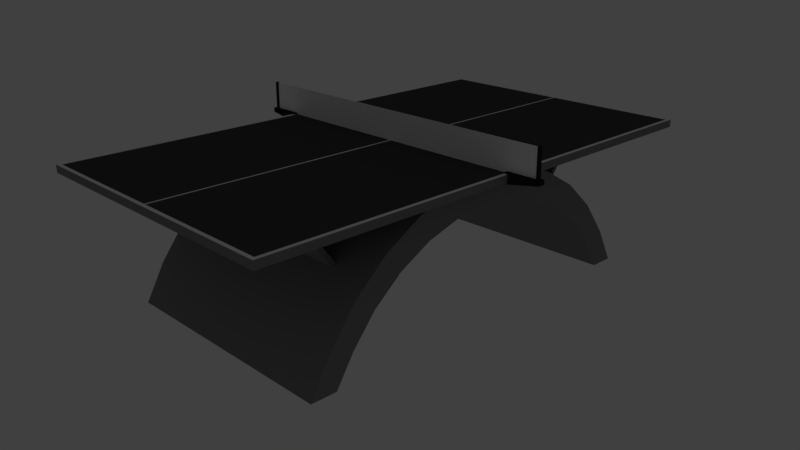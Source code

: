 # Source: table.blend  (saved by Blender 2.79.0; exported with 4.5.12 LTS)
import bpy
from mathutils import Matrix  # noqa: F401  (used for matrix-valued properties, if any)

bpy.ops.wm.read_factory_settings(use_empty=True)
scene = bpy.context.scene
scene.name = 'Scene'

# ---- collections
col_collection_1 = bpy.data.collections.new('Collection 1'); scene.collection.children.link(col_collection_1)
col_collection_2 = bpy.data.collections.new('Collection 2'); scene.collection.children.link(col_collection_2)
col_collection_2.hide_render = True
col_collection_2.hide_viewport = True

# ---- materials (node trees are filled in below, after node groups)
mat_lines = bpy.data.materials.new('Lines')
mat_lines.alpha_threshold = 0.0
mat_lines.use_transparent_shadow = False
mat_lines.diffuse_color = (1.0, 1.0, 1.0, 1.0)
mat_lines.roughness = 0.5
mat_lines.specular_intensity = 0.0
mat_lines.line_color = (0.0, 0.0, 0.0, 1.0)
mat_surfacedark = bpy.data.materials.new('SurfaceDark')
mat_surfacedark.alpha_threshold = 0.0
mat_surfacedark.use_transparent_shadow = False
mat_surfacedark.diffuse_color = (0.06997, 0.06997, 0.06997, 1.0)
mat_surfacedark.specular_color = (0.5173, 0.5173, 0.5173)
mat_surfacedark.roughness = 0.5
mat_surfacedark.specular_intensity = 0.1433
mat_surfacedark.line_color = (0.0, 0.0, 0.0, 1.0)
mat_netsupportsmat = bpy.data.materials.new('NetSupportsMat')
mat_netsupportsmat.alpha_threshold = 0.0
mat_netsupportsmat.use_transparent_shadow = False
mat_netsupportsmat.diffuse_color = (0.02198, 0.02198, 0.02198, 1.0)
mat_netsupportsmat.roughness = 0.5
mat_netsupportsmat.specular_intensity = 0.7398
mat_netmat = bpy.data.materials.new('NetMat')
mat_netmat.alpha_threshold = 0.0
mat_netmat.use_transparent_shadow = False
mat_netmat.diffuse_color = (1.0, 1.0, 1.0, 1.0)
mat_netmat.roughness = 0.5
mat_netmat.specular_intensity = 0.0
mat_framemat = bpy.data.materials.new('FrameMat')
mat_framemat.alpha_threshold = 0.0
mat_framemat.use_transparent_shadow = False
mat_framemat.diffuse_color = (0.2396, 0.2396, 0.2396, 1.0)
mat_framemat.roughness = 0.5
mat_framemat.specular_intensity = 0.4444
mat_framemat.line_color = (0.0, 0.0, 0.0, 1.0)

# ---- material node trees

# ---- world
world_world = bpy.data.worlds.new('World'); scene.world = world_world
world_world.color = (0.05088, 0.05088, 0.05088)
world_world.use_sun_shadow = False
world_world.sun_shadow_jitter_overblur = 0.0
world_world.cycles.sampling_method = 'MANUAL'

# ---- cameras
cam_camera = bpy.data.cameras.new('Camera')
cam_camera.clip_end = 100.0
cam_camera.lens = 35.0
cam_camera.sensor_width = 32.0
cam_camera.sensor_height = 18.0
cam_camera.ortho_scale = 7.314
cam_camera.dof.focus_distance = 0.0
cam_camera.dof.aperture_fstop = 128.0

# ---- lights
light_lamp = bpy.data.lights.new('Lamp', 'POINT')
light_lamp.transmission_factor = 0.0
light_lamp.cutoff_distance = 30.0
light_lamp.energy = 100.0
light_lamp.shadow_buffer_clip_start = 1.001
light_lamp.shadow_soft_size = 0.1
light_lamp.shadow_maximum_resolution = 0.006
light_lamp.use_absolute_resolution = True

# ---- meshes
me_cube_005 = bpy.data.meshes.new('Cube.005')
me_cube_005.from_pydata([(0.7625, 1.37, 0.0), (0.7625, -1.37, 0.0), (-0.7625, -1.37, 0.0), (-0.7625, 1.37, 0.0), (0.7425, 1.35, 0.0), (0.7425, -1.35, 0.0), (-0.7425, -1.35, 0.0), (-0.7425, 1.35, 0.0), (-0.005, 1.35, 0.0), (-0.005, -1.35, 0.0), (0.005, 1.35, 0.0), (0.005, -1.35, 0.0)], [], [(2, 1, 5, 11, 9, 6), (3, 2, 6, 7), (0, 3, 7, 8, 10, 4), (8, 9, 11, 10), (1, 0, 4, 5)])
me_cube_005.materials.append(mat_lines)
me_cube_005.use_remesh_preserve_volume = False
me_cube_005.use_remesh_preserve_attributes = False
me_cube_005.use_mirror_vertex_groups = False
me_cube_005.update()
me_cube_004 = bpy.data.meshes.new('Cube.004')
me_cube_004.from_pydata([(0.7425, 1.35, 0.0), (0.7425, -1.35, 0.0), (-0.7425, -1.35, 0.0), (-0.7425, 1.35, 0.0), (-0.005, 1.35, 0.0), (-0.005, -1.35, 0.0), (0.005, 1.35, 0.0), (0.005, -1.35, 0.0)], [], [(2, 5, 4, 3), (1, 0, 6, 7)])
me_cube_004.materials.append(mat_surfacedark)
me_cube_004.use_remesh_preserve_volume = False
me_cube_004.use_remesh_preserve_attributes = False
me_cube_004.use_mirror_vertex_groups = False
me_cube_004.update()
me_cylinder = bpy.data.meshes.new('Cylinder')
me_cylinder.from_pydata([(-0.915, 0.01026, 0.749), (-0.915, 0.01026, 0.9135), (-0.9111, 0.009479, 0.749), (-0.9111, 0.009479, 0.9135), (-0.9077, 0.007255, 0.749), (-0.9077, 0.007255, 0.9135), (-0.9055, 0.003926, 0.749), (-0.9055, 0.003926, 0.9135), (-0.9047, -4.485e-10, 0.749), (-0.9047, -4.485e-10, 0.9135), (-0.9055, -0.003926, 0.749), (-0.9055, -0.003926, 0.9135), (-0.9077, -0.007255, 0.749), (-0.9077, -0.007255, 0.9135), (-0.9111, -0.009479, 0.749), (-0.9111, -0.009479, 0.9135), (-0.915, -0.01026, 0.749), (-0.915, -0.01026, 0.9135), (-0.9189, -0.009479, 0.749), (-0.9189, -0.009479, 0.9135), (-0.9223, -0.007255, 0.749), (-0.9223, -0.007255, 0.9135), (-0.9245, -0.003926, 0.749), (-0.9245, -0.003926, 0.9135), (-0.9253, 1.224e-10, 0.749), (-0.9253, 1.224e-10, 0.9135), (-0.9245, 0.003926, 0.749), (-0.9245, 0.003926, 0.9135), (-0.9223, 0.007255, 0.749), (-0.9223, 0.007255, 0.9135), (-0.9189, 0.009479, 0.749), (-0.9189, 0.009479, 0.9135), (-0.915, 0.01026, 0.749), (-0.9111, 0.009479, 0.749), (-0.9111, 0.009479, 0.9135), (-0.915, 0.01026, 0.9135), (-0.9077, 0.007255, 0.749), (-0.9077, 0.007255, 0.9135), (-0.9055, 0.003926, 0.749), (-0.9055, 0.003926, 0.9135), (-0.9047, -4.485e-10, 0.749), (-0.9047, -4.485e-10, 0.9135), (-0.9055, -0.003926, 0.749), (-0.9055, -0.003926, 0.9135), (-0.9077, -0.007255, 0.749), (-0.9077, -0.007255, 0.9135), (-0.9111, -0.009479, 0.749), (-0.9111, -0.009479, 0.9135), (-0.915, -0.01026, 0.749), (-0.915, -0.01026, 0.9135), (-0.9189, -0.009479, 0.749), (-0.9189, -0.009479, 0.9135), (-0.9223, -0.007255, 0.749), (-0.9223, -0.007255, 0.9135), (-0.9245, -0.003926, 0.749), (-0.9245, -0.003926, 0.9135), (-0.9253, 1.224e-10, 0.749), (-0.9253, 1.224e-10, 0.9135), (-0.9245, 0.003926, 0.749), (-0.9245, 0.003926, 0.9135), (-0.9223, 0.007255, 0.749), (-0.9223, 0.007255, 0.9135), (-0.9189, 0.009479, 0.749), (-0.9189, 0.009479, 0.9135), (-0.9346, -0.0186, 0.7446), (-0.9346, -0.0186, 0.7682), (-0.9346, 0.0186, 0.7446), (-0.9346, 0.0186, 0.7682), (-0.7458, -0.0186, 0.7106), (-0.7458, -0.0186, 0.7682), (-0.7458, 0.0186, 0.7106), (-0.7458, 0.0186, 0.7682), (0.915, 0.01026, 0.749), (0.915, 0.01026, 0.9135), (0.9111, 0.009479, 0.749), (0.9111, 0.009479, 0.9135), (0.9077, 0.007255, 0.749), (0.9077, 0.007255, 0.9135), (0.9055, 0.003926, 0.749), (0.9055, 0.003926, 0.9135), (0.9047, -4.485e-10, 0.749), (0.9047, -4.485e-10, 0.9135), (0.9055, -0.003926, 0.749), (0.9055, -0.003926, 0.9135), (0.9077, -0.007255, 0.749), (0.9077, -0.007255, 0.9135), (0.9111, -0.009479, 0.749), (0.9111, -0.009479, 0.9135), (0.915, -0.01026, 0.749), (0.915, -0.01026, 0.9135), (0.9189, -0.009479, 0.749), (0.9189, -0.009479, 0.9135), (0.9223, -0.007255, 0.749), (0.9223, -0.007255, 0.9135), (0.9245, -0.003926, 0.749), (0.9245, -0.003926, 0.9135), (0.9253, 1.224e-10, 0.749), (0.9253, 1.224e-10, 0.9135), (0.9245, 0.003926, 0.749), (0.9245, 0.003926, 0.9135), (0.9223, 0.007255, 0.749), (0.9223, 0.007255, 0.9135), (0.9189, 0.009479, 0.749), (0.9189, 0.009479, 0.9135), (0.915, 0.01026, 0.749), (0.9111, 0.009479, 0.749), (0.9111, 0.009479, 0.9135), (0.915, 0.01026, 0.9135), (0.9077, 0.007255, 0.749), (0.9077, 0.007255, 0.9135), (0.9055, 0.003926, 0.749), (0.9055, 0.003926, 0.9135), (0.9047, -4.485e-10, 0.749), (0.9047, -4.485e-10, 0.9135), (0.9055, -0.003926, 0.749), (0.9055, -0.003926, 0.9135), (0.9077, -0.007255, 0.749), (0.9077, -0.007255, 0.9135), (0.9111, -0.009479, 0.749), (0.9111, -0.009479, 0.9135), (0.915, -0.01026, 0.749), (0.915, -0.01026, 0.9135), (0.9189, -0.009479, 0.749), (0.9189, -0.009479, 0.9135), (0.9223, -0.007255, 0.749), (0.9223, -0.007255, 0.9135), (0.9245, -0.003926, 0.749), (0.9245, -0.003926, 0.9135), (0.9253, 1.224e-10, 0.749), (0.9253, 1.224e-10, 0.9135), (0.9245, 0.003926, 0.749), (0.9245, 0.003926, 0.9135), (0.9223, 0.007255, 0.749), (0.9223, 0.007255, 0.9135), (0.9189, 0.009479, 0.749), (0.9189, 0.009479, 0.9135), (0.9346, -0.0186, 0.7446), (0.9346, -0.0186, 0.7682), (0.9346, 0.0186, 0.7446), (0.9346, 0.0186, 0.7682), (0.7458, -0.0186, 0.7106), (0.7458, -0.0186, 0.7682), (0.7458, 0.0186, 0.7106), (0.7458, 0.0186, 0.7682)], [], [(32, 35, 34, 33), (33, 34, 37, 36), (36, 37, 39, 38), (38, 39, 41, 40), (40, 41, 43, 42), (42, 43, 45, 44), (44, 45, 47, 46), (46, 47, 49, 48), (48, 49, 51, 50), (50, 51, 53, 52), (52, 53, 55, 54), (54, 55, 57, 56), (56, 57, 59, 58), (58, 59, 61, 60), (3, 1, 63, 29, 27, 25, 23, 21, 19, 17, 15, 13, 11, 9, 7, 5), (60, 61, 31, 62), (62, 31, 35, 32), (0, 2, 4, 6, 8, 10, 12, 14, 16, 18, 20, 22, 24, 26, 28, 30), (64, 65, 67, 66), (66, 67, 71, 70), (70, 71, 69, 68), (68, 69, 65, 64), (66, 70, 68, 64), (71, 67, 65, 69), (104, 105, 106, 107), (105, 108, 109, 106), (108, 110, 111, 109), (110, 112, 113, 111), (112, 114, 115, 113), (114, 116, 117, 115), (116, 118, 119, 117), (118, 120, 121, 119), (120, 122, 123, 121), (122, 124, 125, 123), (124, 126, 127, 125), (126, 128, 129, 127), (128, 130, 131, 129), (130, 132, 133, 131), (75, 77, 79, 81, 83, 85, 87, 89, 91, 93, 95, 97, 99, 101, 135, 73), (132, 134, 103, 133), (134, 104, 107, 103), (72, 74, 76, 78, 80, 82, 84, 86, 88, 90, 92, 94, 96, 98, 100, 102), (136, 138, 139, 137), (138, 142, 143, 139), (142, 140, 141, 143), (140, 136, 137, 141), (138, 136, 140, 142), (143, 141, 137, 139)])
me_cylinder.polygons.foreach_set('use_smooth', [1, 1, 1, 1, 1, 1, 1, 1, 1, 1, 1, 1, 1, 1, 1, 1, 1, 1, 0, 0, 0, 0, 0, 0, 1, 1, 1, 1, 1, 1, 1, 1, 1, 1, 1, 1, 1, 1, 1, 1, 1, 1, 0, 0, 0, 0, 0, 0])
me_cylinder.materials.append(mat_netsupportsmat)
me_cylinder.use_remesh_preserve_volume = False
me_cylinder.use_remesh_preserve_attributes = False
me_cylinder.use_mirror_vertex_groups = False
me_cylinder.update()
me_plane = bpy.data.meshes.new('Plane')
me_plane.from_pydata([(-0.915, 0.001, 0.76), (0.915, 0.001, 0.76), (-0.915, 0.001, 0.9125), (0.915, 0.001, 0.9125), (0.915, -0.0009997, 0.76), (-0.915, -0.001, 0.76), (0.915, -0.0009997, 0.9125), (-0.915, -0.001, 0.9125)], [], [(0, 2, 3, 1), (4, 6, 7, 5), (3, 2, 7, 6)])
_uv = me_plane.uv_layers.new(name='UVMap')
_uv.uv.foreach_set('vector', [0.0, 0.003906, 0.0, 0.9961, 14.47, 0.9961, 14.47, 0.003906, 14.47, 0.003906, 14.47, 0.9961, 0.0, 0.9961, 0.0, 0.003906, 0.8676, 0.9436, 0.1532, 0.9436, 0.1532, 0.9436, 0.8676, 0.9436])
me_plane.materials.append(mat_netmat)
me_plane.use_remesh_preserve_volume = False
me_plane.use_remesh_preserve_attributes = False
me_plane.use_mirror_vertex_groups = False
me_plane.update()
me_cube_001 = bpy.data.meshes.new('Cube.001')
me_cube_001.from_pydata([(-0.4265, -0.9715, 0.7309), (-0.4265, -0.9516, 0.7458), (-0.4265, -0.7342, 0.4154), (-0.4265, -0.7143, 0.4303), (0.4264, -0.9715, 0.7309), (0.4264, -0.9516, 0.7458), (0.4264, -0.7342, 0.4154), (0.4264, -0.7143, 0.4303), (-0.4265, 0.9715, 0.7309), (-0.4265, 0.9516, 0.7458), (-0.4265, 0.7342, 0.4154), (-0.4265, 0.7143, 0.4303), (0.4264, 0.9715, 0.7309), (0.4264, 0.9516, 0.7458), (0.4264, 0.7342, 0.4154), (0.4264, 0.7143, 0.4303), (-0.6453, 0.9239, 1.089e-08), (-0.6453, 0.8315, 0.1475), (-0.6453, 0.7071, 0.299), (-0.6453, 0.5556, 0.4234), (-0.6453, 0.3827, 0.5158), (-0.6453, 0.1951, 0.5727), (-0.6453, 2.048e-08, 0.5919), (-0.6453, -0.1951, 0.5727), (-0.6453, -0.3827, 0.5158), (-0.6453, -0.5556, 0.4234), (-0.6453, -0.7071, 0.299), (-0.6453, -0.8315, 0.1475), (-0.6453, -0.9239, 1.089e-08), (-0.6453, 1.06, 1.089e-08), (-0.6453, 0.954, 0.191), (-0.6453, 0.8113, 0.3783), (-0.6453, 0.6375, 0.532), (-0.6453, 0.4391, 0.6462), (-0.6453, 0.2238, 0.7165), (-0.6453, -1.04e-08, 0.7403), (-0.6453, -0.2238, 0.7165), (-0.6453, -0.4391, 0.6462), (-0.6453, -0.6375, 0.532), (-0.6453, -0.8113, 0.3783), (-0.6453, -0.954, 0.191), (-0.6453, -1.06, 1.089e-08), (0.6453, 0.9239, 1.381e-07), (0.6453, 0.8315, 0.1475), (0.6453, 0.7071, 0.299), (0.6453, 0.5556, 0.4234), (0.6453, 0.3827, 0.5158), (0.6453, 0.1951, 0.5727), (0.6453, 2.048e-08, 0.5919), (0.6453, -0.1951, 0.5727), (0.6453, -0.3827, 0.5158), (0.6453, -0.5556, 0.4234), (0.6453, -0.7071, 0.299), (0.6453, -0.8315, 0.1475), (0.6453, -0.9239, 1.381e-07), (0.6453, 1.06, 1.381e-07), (0.6453, 0.954, 0.191), (0.6453, 0.8113, 0.3783), (0.6453, 0.6375, 0.532), (0.6453, 0.4391, 0.6462), (0.6453, 0.2238, 0.7165), (0.6453, -1.04e-08, 0.7403), (0.6453, -0.2238, 0.7165), (0.6453, -0.4391, 0.6462), (0.6453, -0.6375, 0.532), (0.6453, -0.8113, 0.3783), (0.6453, -0.954, 0.191), (0.6453, -1.06, 1.381e-07), (-0.6453, 0.8315, 0.1475), (-0.6453, 0.9239, 1.089e-08), (-0.6453, 0.9239, 1.089e-08), (-0.6453, 0.7071, 0.299), (-0.6453, 0.5556, 0.4234), (-0.6453, 0.3827, 0.5158), (-0.6453, 0.1951, 0.5727), (-0.6453, 2.048e-08, 0.5919), (-0.6453, -0.1951, 0.5727), (-0.6453, -0.3827, 0.5158), (-0.6453, -0.5556, 0.4234), (-0.6453, -0.7071, 0.299), (-0.6453, -0.8315, 0.1475), (-0.6453, -0.9239, 1.089e-08), (-0.6453, -0.9239, 1.089e-08), (-0.6453, 0.954, 0.191), (-0.6453, 1.06, 1.089e-08), (-0.6453, 1.06, 1.089e-08), (-0.6453, 0.8113, 0.3783), (-0.6453, 0.6375, 0.532), (-0.6453, 0.4391, 0.6462), (-0.6453, 0.2238, 0.7165), (-0.6453, -1.04e-08, 0.7403), (-0.6453, -0.2238, 0.7165), (-0.6453, -0.4391, 0.6462), (-0.6453, -0.6375, 0.532), (-0.6453, -0.8113, 0.3783), (-0.6453, -0.954, 0.191), (-0.6453, -1.06, 1.089e-08), (-0.6453, -1.06, 1.089e-08), (0.6453, 0.8315, 0.1475), (0.6453, 0.9239, 1.381e-07), (0.6453, 0.9239, 1.381e-07), (0.6453, 0.7071, 0.299), (0.6453, 0.5556, 0.4234), (0.6453, 0.3827, 0.5158), (0.6453, 0.1951, 0.5727), (0.6453, 2.048e-08, 0.5919), (0.6453, -0.1951, 0.5727), (0.6453, -0.3827, 0.5158), (0.6453, -0.5556, 0.4234), (0.6453, -0.7071, 0.299), (0.6453, -0.8315, 0.1475), (0.6453, -0.9239, 1.381e-07), (0.6453, -0.9239, 1.381e-07), (0.6453, 0.954, 0.191), (0.6453, 1.06, 1.381e-07), (0.6453, 1.06, 1.381e-07), (0.6453, 0.8113, 0.3783), (0.6453, 0.6375, 0.532), (0.6453, 0.4391, 0.6462), (0.6453, 0.2238, 0.7165), (0.6453, -1.04e-08, 0.7403), (0.6453, -0.2238, 0.7165), (0.6453, -0.4391, 0.6462), (0.6453, -0.6375, 0.532), (0.6453, -0.8113, 0.3783), (0.6453, -0.954, 0.191), (0.6453, -1.06, 1.381e-07), (0.6453, -1.06, 1.381e-07), (0.7625, 1.37, 0.72), (0.7625, -1.37, 0.72), (-0.7625, -1.37, 0.72), (-0.7625, 1.37, 0.72), (0.7625, 1.37, 0.76), (0.7625, -1.37, 0.76), (-0.7625, -1.37, 0.76), (-0.7625, 1.37, 0.76)], [], [(0, 1, 3, 2), (2, 3, 7, 6), (6, 7, 5, 4), (4, 5, 1, 0), (2, 6, 4, 0), (7, 3, 1, 5), (8, 10, 11, 9), (10, 14, 15, 11), (14, 12, 13, 15), (12, 8, 9, 13), (10, 8, 12, 14), (15, 13, 9, 11), (83, 84, 69), (69, 68, 83), (83, 68, 86), (68, 71, 86), (86, 71, 87), (71, 72, 87), (87, 72, 88), (72, 73, 88), (88, 73, 89), (73, 74, 89), (89, 74, 90), (74, 75, 90), (75, 76, 90), (90, 76, 91), (76, 77, 91), (91, 77, 92), (77, 78, 92), (92, 78, 93), (78, 79, 93), (93, 79, 94), (79, 80, 94), (94, 80, 95), (80, 81, 95), (96, 95, 81), (113, 99, 114), (99, 113, 98), (113, 116, 98), (98, 116, 101), (116, 117, 101), (101, 117, 102), (117, 118, 102), (102, 118, 103), (118, 119, 103), (103, 119, 104), (119, 120, 104), (104, 120, 105), (105, 120, 106), (120, 121, 106), (106, 121, 107), (121, 122, 107), (107, 122, 108), (122, 123, 108), (108, 123, 109), (123, 124, 109), (109, 124, 110), (124, 125, 110), (110, 125, 111), (126, 111, 125), (31, 57, 56, 30), (22, 48, 49, 23), (39, 65, 64, 38), (32, 58, 57, 31), (23, 49, 50, 24), (40, 66, 65, 39), (70, 100, 43, 17), (33, 59, 58, 32), (24, 50, 51, 25), (97, 127, 66, 40), (17, 43, 44, 18), (34, 60, 59, 33), (25, 51, 52, 26), (85, 115, 42, 16), (18, 44, 45, 19), (35, 61, 60, 34), (26, 52, 53, 27), (82, 112, 67, 41), (19, 45, 46, 20), (36, 62, 61, 35), (27, 53, 54, 28), (20, 46, 47, 21), (37, 63, 62, 36), (30, 56, 55, 29), (21, 47, 48, 22), (38, 64, 63, 37), (128, 129, 130, 131), (128, 132, 133, 129), (129, 133, 134, 130), (130, 134, 135, 131), (132, 128, 131, 135)])
me_cube_001.polygons.foreach_set('use_smooth', [0, 0, 0, 0, 0, 0, 0, 0, 0, 0, 0, 0, 1, 1, 1, 1, 1, 1, 1, 1, 1, 1, 1, 1, 1, 1, 1, 1, 1, 1, 1, 1, 1, 1, 1, 1, 1, 1, 1, 1, 1, 1, 1, 1, 1, 1, 1, 1, 1, 1, 1, 1, 1, 1, 1, 1, 1, 1, 1, 1, 1, 1, 1, 1, 1, 1, 1, 1, 1, 1, 1, 1, 1, 1, 1, 1, 1, 1, 1, 1, 1, 1, 1, 1, 1, 1, 0, 0, 0, 0, 0])
me_cube_001.materials.append(mat_framemat)
me_cube_001.use_remesh_preserve_volume = False
me_cube_001.use_remesh_preserve_attributes = False
me_cube_001.use_mirror_vertex_groups = False
me_cube_001.update()

# ---- objects
ob_surfacelines = bpy.data.objects.new('SurfaceLines', me_cube_005)
ob_surfacedark = bpy.data.objects.new('SurfaceDark', me_cube_004)
ob_netsupports = bpy.data.objects.new('NetSupports', me_cylinder)
ob_net = bpy.data.objects.new('Net', me_plane)
ob_frame = bpy.data.objects.new('Frame', me_cube_001)
ob_lamp = bpy.data.objects.new('Lamp', light_lamp)
ob_camera = bpy.data.objects.new('Camera', cam_camera)

# ---- transforms, parenting, visibility, modifiers, constraints
ob_surfacelines.location = (0.0, 0.0, 0.76)
ob_surfacelines.lock_rotations_4d = False
ob_surfacelines.empty_display_type = 'ARROWS'
ob_surfacelines.lineart.crease_threshold = 0.0
ob_surfacedark.location = (0.0, 0.0, 0.76)
ob_surfacedark.lock_rotations_4d = False
ob_surfacedark.empty_display_type = 'ARROWS'
ob_surfacedark.lineart.crease_threshold = 0.0
ob_netsupports.location = (0.0, 0.0, 0.0)
ob_netsupports.lineart.crease_threshold = 0.0
ob_net.location = (0.0, 0.0, 0.0)
ob_net.lineart.crease_threshold = 0.0
ob_frame.location = (0.0, 0.0, 0.0)
ob_frame.lineart.crease_threshold = 0.0
ob_lamp.location = (-3.435, -2.683, 5.904)
ob_lamp.rotation_euler = (0.6503, 0.05522, 1.866)
ob_lamp.lock_rotations_4d = False
ob_lamp.empty_display_type = 'ARROWS'
ob_lamp.color = (0.0, 0.0, 0.0, 0.0)
ob_lamp.lineart.crease_threshold = 0.0
ob_camera.location = (3.05, -2.906, 1.935)
ob_camera.rotation_euler = (1.202, -4.916e-06, 0.7982)
ob_camera.lock_rotations_4d = False
ob_camera.empty_display_type = 'ARROWS'
ob_camera.color = (0.0, 0.0, 0.0, 0.0)
ob_camera.display_type = 'WIRE'
ob_camera.lineart.crease_threshold = 0.0

# ---- collection membership
col_collection_1.objects.link(ob_surfacelines)
col_collection_1.objects.link(ob_surfacedark)
col_collection_1.objects.link(ob_netsupports)
col_collection_1.objects.link(ob_net)
col_collection_1.objects.link(ob_frame)
col_collection_2.objects.link(ob_lamp)
col_collection_2.objects.link(ob_camera)

# ---- scene / render settings (as saved in the file)
scene.camera = ob_camera
scene.frame_start = 1; scene.frame_end = 250; scene.frame_set(0)
scene.render.engine = 'BLENDER_EEVEE_NEXT'
scene.render.resolution_percentage = 50
scene.render.dither_intensity = 0.0
scene.cycles.use_denoising = False
scene.cycles.samples = 128
scene.cycles.sampling_pattern = 'TABULATED_SOBOL'
scene.cycles.use_adaptive_sampling = False
scene.cycles.use_light_tree = False
scene.cycles.blur_glossy = 0.0
scene.cycles.sample_clamp_indirect = 0.0
scene.view_settings.view_transform = 'Standard'
bpy.context.view_layer.update()
